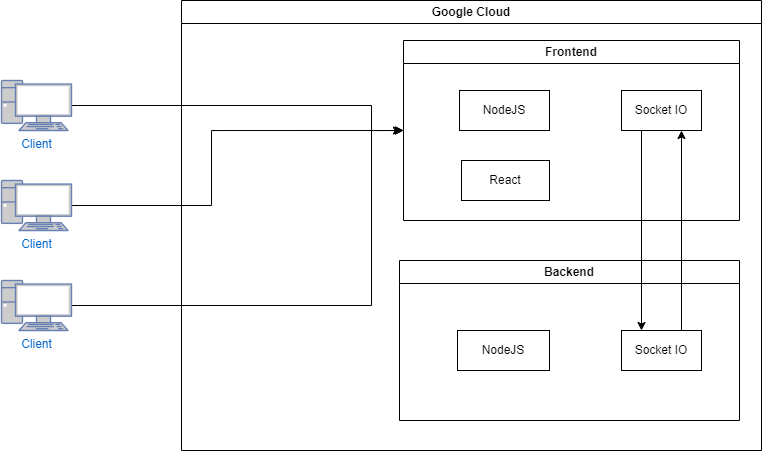

The diagram above was exported from draw.io. Its source (the exported page's mxGraphModel, read from the mxfile embedded in the PNG):
<mxGraphModel dx="1185" dy="645" grid="1" gridSize="10" guides="1" tooltips="1" connect="1" arrows="1" fold="1" page="1" pageScale="1" pageWidth="827" pageHeight="1169" math="0" shadow="0">
  <root>
    <mxCell id="0" />
    <mxCell id="1" parent="0" />
    <mxCell id="68fk6e2n7QiRSQDku4KI-30" style="edgeStyle=orthogonalEdgeStyle;rounded=0;orthogonalLoop=1;jettySize=auto;html=1;exitX=1;exitY=0.5;exitDx=0;exitDy=0;exitPerimeter=0;entryX=0;entryY=0.5;entryDx=0;entryDy=0;" edge="1" parent="1" source="0sOHE8xN-9P2rqOshWnO-4" target="68fk6e2n7QiRSQDku4KI-10">
      <mxGeometry relative="1" as="geometry">
        <Array as="points">
          <mxPoint x="260" y="235" />
          <mxPoint x="260" y="160" />
        </Array>
      </mxGeometry>
    </mxCell>
    <mxCell id="0sOHE8xN-9P2rqOshWnO-4" value="Client" style="fontColor=#0066CC;verticalAlign=top;verticalLabelPosition=bottom;labelPosition=center;align=center;html=1;outlineConnect=0;fillColor=#CCCCCC;strokeColor=#6881B3;gradientColor=none;gradientDirection=north;strokeWidth=2;shape=mxgraph.networks.pc;" vertex="1" parent="1">
      <mxGeometry x="50" y="210" width="70" height="50" as="geometry" />
    </mxCell>
    <mxCell id="68fk6e2n7QiRSQDku4KI-24" style="edgeStyle=orthogonalEdgeStyle;rounded=0;orthogonalLoop=1;jettySize=auto;html=1;entryX=0;entryY=0.5;entryDx=0;entryDy=0;" edge="1" parent="1" source="0sOHE8xN-9P2rqOshWnO-5" target="68fk6e2n7QiRSQDku4KI-10">
      <mxGeometry relative="1" as="geometry">
        <mxPoint x="460" y="135" as="targetPoint" />
        <Array as="points">
          <mxPoint x="420" y="135" />
          <mxPoint x="420" y="160" />
        </Array>
      </mxGeometry>
    </mxCell>
    <mxCell id="0sOHE8xN-9P2rqOshWnO-5" value="Client" style="fontColor=#0066CC;verticalAlign=top;verticalLabelPosition=bottom;labelPosition=center;align=center;html=1;outlineConnect=0;fillColor=#CCCCCC;strokeColor=#6881B3;gradientColor=none;gradientDirection=north;strokeWidth=2;shape=mxgraph.networks.pc;" vertex="1" parent="1">
      <mxGeometry x="50" y="110" width="70" height="50" as="geometry" />
    </mxCell>
    <mxCell id="68fk6e2n7QiRSQDku4KI-31" style="edgeStyle=orthogonalEdgeStyle;rounded=0;orthogonalLoop=1;jettySize=auto;html=1;exitX=1;exitY=0.5;exitDx=0;exitDy=0;exitPerimeter=0;" edge="1" parent="1" source="0sOHE8xN-9P2rqOshWnO-6">
      <mxGeometry relative="1" as="geometry">
        <mxPoint x="450" y="160" as="targetPoint" />
        <Array as="points">
          <mxPoint x="420" y="335" />
          <mxPoint x="420" y="160" />
        </Array>
      </mxGeometry>
    </mxCell>
    <mxCell id="0sOHE8xN-9P2rqOshWnO-6" value="Client" style="fontColor=#0066CC;verticalAlign=top;verticalLabelPosition=bottom;labelPosition=center;align=center;html=1;outlineConnect=0;fillColor=#CCCCCC;strokeColor=#6881B3;gradientColor=none;gradientDirection=north;strokeWidth=2;shape=mxgraph.networks.pc;" vertex="1" parent="1">
      <mxGeometry x="50" y="310" width="70" height="50" as="geometry" />
    </mxCell>
    <mxCell id="68fk6e2n7QiRSQDku4KI-8" value="Google Cloud" style="swimlane;whiteSpace=wrap;html=1;" vertex="1" parent="1">
      <mxGeometry x="230" y="30" width="580" height="450" as="geometry" />
    </mxCell>
    <mxCell id="68fk6e2n7QiRSQDku4KI-10" value="&lt;div&gt;Frontend&lt;/div&gt;" style="swimlane;whiteSpace=wrap;html=1;" vertex="1" parent="68fk6e2n7QiRSQDku4KI-8">
      <mxGeometry x="222" y="40" width="336" height="180" as="geometry">
        <mxRectangle x="190" y="50" width="90" height="30" as="alternateBounds" />
      </mxGeometry>
    </mxCell>
    <mxCell id="68fk6e2n7QiRSQDku4KI-7" value="NodeJS" style="rounded=0;whiteSpace=wrap;html=1;" vertex="1" parent="68fk6e2n7QiRSQDku4KI-10">
      <mxGeometry x="56" y="50" width="90" height="40" as="geometry" />
    </mxCell>
    <mxCell id="68fk6e2n7QiRSQDku4KI-5" value="Socket IO" style="rounded=0;whiteSpace=wrap;html=1;" vertex="1" parent="68fk6e2n7QiRSQDku4KI-10">
      <mxGeometry x="218" y="50" width="80" height="40" as="geometry" />
    </mxCell>
    <mxCell id="68fk6e2n7QiRSQDku4KI-12" value="React" style="rounded=0;whiteSpace=wrap;html=1;" vertex="1" parent="68fk6e2n7QiRSQDku4KI-10">
      <mxGeometry x="58" y="120" width="88" height="40" as="geometry" />
    </mxCell>
    <mxCell id="68fk6e2n7QiRSQDku4KI-18" value="Backend" style="swimlane;whiteSpace=wrap;html=1;" vertex="1" parent="68fk6e2n7QiRSQDku4KI-8">
      <mxGeometry x="218" y="260" width="340" height="160" as="geometry" />
    </mxCell>
    <mxCell id="68fk6e2n7QiRSQDku4KI-19" value="NodeJS" style="rounded=0;whiteSpace=wrap;html=1;" vertex="1" parent="68fk6e2n7QiRSQDku4KI-18">
      <mxGeometry x="58" y="70" width="92" height="40" as="geometry" />
    </mxCell>
    <mxCell id="68fk6e2n7QiRSQDku4KI-20" value="Socket IO" style="rounded=0;whiteSpace=wrap;html=1;" vertex="1" parent="68fk6e2n7QiRSQDku4KI-18">
      <mxGeometry x="222" y="70" width="80" height="40" as="geometry" />
    </mxCell>
    <mxCell id="0sOHE8xN-9P2rqOshWnO-10" style="edgeStyle=none;rounded=0;orthogonalLoop=1;jettySize=auto;html=1;exitX=0.25;exitY=1;exitDx=0;exitDy=0;entryX=0.25;entryY=0;entryDx=0;entryDy=0;" edge="1" parent="68fk6e2n7QiRSQDku4KI-8" source="68fk6e2n7QiRSQDku4KI-5" target="68fk6e2n7QiRSQDku4KI-20">
      <mxGeometry relative="1" as="geometry" />
    </mxCell>
    <mxCell id="0sOHE8xN-9P2rqOshWnO-11" style="edgeStyle=none;rounded=0;orthogonalLoop=1;jettySize=auto;html=1;exitX=0.75;exitY=0;exitDx=0;exitDy=0;entryX=0.75;entryY=1;entryDx=0;entryDy=0;" edge="1" parent="68fk6e2n7QiRSQDku4KI-8" source="68fk6e2n7QiRSQDku4KI-20" target="68fk6e2n7QiRSQDku4KI-5">
      <mxGeometry relative="1" as="geometry" />
    </mxCell>
  </root>
</mxGraphModel>